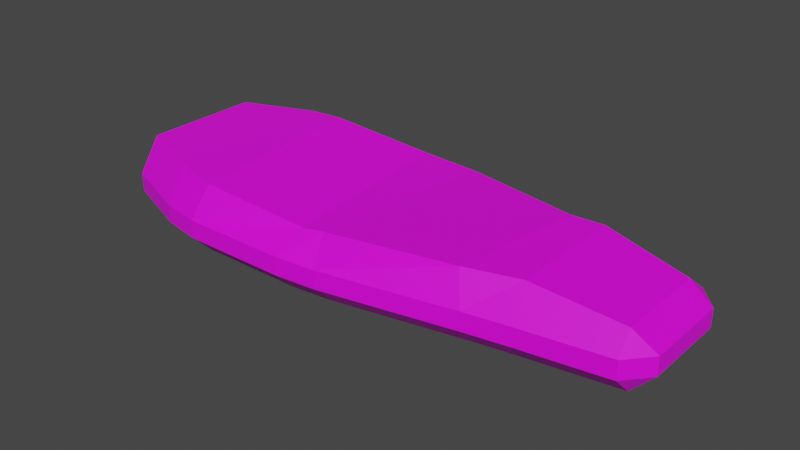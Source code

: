 # Source: sleepbag.blend  (saved by Blender 3.6.11; exported with 4.5.12 LTS)
import bpy
from mathutils import Matrix  # noqa: F401  (used for matrix-valued properties, if any)

bpy.ops.wm.read_factory_settings(use_empty=True)
scene = bpy.context.scene
scene.name = 'Scene'

# ---- collections
col_collection = bpy.data.collections.new('Collection'); scene.collection.children.link(col_collection)

# ---- images (referenced by path relative to the original .blend; pixels are not part of the script)
import os
ASSET_DIR = os.environ.get("B2B_ASSET_DIR", "")  # directory of the original .blend (textures are referenced by path, not embedded)
HERE = os.path.dirname(os.path.abspath(__file__))  # packed textures are extracted next to this script under _unpacked/

def load_image(name, relpath, width, height, colorspace="sRGB"):
    """Load a texture the original file referenced (path relative to the .blend, or extracted next to this script)."""
    p = next((c for c in (os.path.join(HERE, relpath), os.path.join(ASSET_DIR, relpath)) if relpath and os.path.exists(c)), "")
    if p:
        img = bpy.data.images.load(p, check_existing=True)
        img.name = name
    else:  # same state as the original file: an image datablock whose file is absent (Cycles renders it pink)
        img = bpy.data.images.new(name, width, height)
        img.source = "FILE"
        img.filepath = "//" + (relpath or name)
    img.colorspace_settings.name = colorspace
    return img
img_sleepbag_png = load_image('SLEEPBAG.png', 'SLEEPBAG.png', 1024, 1024, 'sRGB')

# ---- materials (node trees are filled in below, after node groups)
mat_material = bpy.data.materials.new('Material')
mat_material.alpha_threshold = 0.0
mat_material.use_transparent_shadow = False
mat_material.roughness = 0.5
mat_material.line_color = (0.0, 0.0, 0.0, 1.0)

# ---- material node trees
mat_material.use_nodes = True; mat_material.node_tree.nodes.clear()
_N = mat_material.node_tree.nodes; _L = mat_material.node_tree.links
n0 = _N.new('ShaderNodeOutputMaterial'); n0.name = 'Material Output'; n0.location = (300, 300)
n1 = _N.new('ShaderNodeBsdfPrincipled'); n1.name = 'Principled BSDF'; n1.location = (10, 300)
n1.distribution = 'GGX'
n1.subsurface_method = 'RANDOM_WALK_SKIN'
n1.inputs[3].default_value = 1.45
n1.inputs[27].default_value = (0.0, 0.0, 0.0, 1.0)
n1.inputs[28].default_value = 1.0
n2 = _N.new('ShaderNodeTexImage'); n2.name = 'Image Texture'; n2.location = (-280, 275)
n2.image = img_sleepbag_png
_L.new(n1.outputs[0], n0.inputs[0])
_L.new(n2.outputs[0], n1.inputs[0])
n0.is_active_output = True

# ---- world
world_world = bpy.data.worlds.new('World'); scene.world = world_world
world_world.use_nodes = True; world_world.node_tree.nodes.clear()
_N = world_world.node_tree.nodes; _L = world_world.node_tree.links
n0 = _N.new('ShaderNodeOutputWorld'); n0.name = 'World Output'; n0.location = (300, 300)
n1 = _N.new('ShaderNodeBackground'); n1.name = 'Background'; n1.location = (10, 300)
n1.inputs[0].default_value = (0.05088, 0.05088, 0.05088, 1.0)
_L.new(n1.outputs[0], n0.inputs[0])
n0.is_active_output = True
world_world.color = (0.05088, 0.05088, 0.05088)
world_world.use_sun_shadow = False
world_world.sun_shadow_jitter_overblur = 0.0

# ---- meshes
me_cube = bpy.data.meshes.new('Cube')
me_cube.from_pydata([(0.6807, 1.047, 0.1416), (0.6773, 0.6202, 0.4643), (1.0, 0.6773, 0.1416), (0.6773, 0.7214, -0.4643), (0.6807, 1.047, -0.1416), (1.0, 0.6773, -0.1416), (1.0, -0.6773, 0.1416), (0.6773, -0.8225, 0.4643), (0.6807, -1.047, 0.1416), (1.0, -0.6773, -0.1416), (0.6807, -1.047, -0.1416), (0.6773, -0.7214, -0.4643), (-1.317, 1.356, 0.1416), (-1.186, 0.8645, 0.6347), (-0.6773, 0.894, 0.6347), (-0.6807, 1.248, 0.1416), (-1.323, 1.029, -0.4643), (-1.317, 1.356, -0.1416), (-0.6807, 1.248, -0.1416), (-0.6773, 0.921, -0.4643), (-1.317, -1.356, 0.1416), (-0.6807, -1.248, 0.1416), (-0.6773, -0.948, 0.6347), (-1.468, -1.173, 0.6347), (-1.323, -1.029, -0.4643), (-0.6773, -0.921, -0.4643), (-0.6807, -1.248, -0.1416), (-1.317, -1.356, -0.1416), (-4.007, 1.494, -0.4643), (-4.007, 1.816, -0.1416), (-3.368, 1.755, -0.1416), (-3.362, 1.425, -0.4643), (-4.007, -1.494, -0.4643), (-3.362, -1.425, -0.4643), (-3.368, -1.755, -0.1416), (-4.007, -1.816, -0.1416), (-4.007, -1.816, 0.1416), (-3.368, -1.755, 0.1416), (-3.553, -1.36, 0.4825), (-3.878, -1.412, 0.4549), (-4.007, 1.816, 0.1416), (-4.148, 1.563, 0.4627), (-3.162, 1.463, 0.4825), (-3.368, 1.755, 0.1416), (-6.313, 1.347, -0.4643), (-6.292, 1.701, -0.1416), (-5.668, 1.816, -0.1416), (-5.668, 1.494, -0.4643), (-6.313, -1.347, -0.4643), (-5.668, -1.494, -0.4643), (-5.668, -1.816, -0.1416), (-6.292, -1.701, -0.1416), (-6.292, -1.701, 0.1416), (-5.668, -1.816, 0.1416), (-5.527, -1.563, 0.6545), (-6.313, -1.347, 0.6687), (-6.292, 1.701, 0.1416), (-6.313, 1.347, 0.6687), (-5.797, 1.412, 0.6622), (-5.668, 1.816, 0.1416), (-7.439, 0.9159, -0.4643), (-7.762, 0.8152, -0.1416), (-7.46, 1.253, -0.1416), (-7.439, -0.9159, -0.4643), (-7.46, -1.253, -0.1416), (-7.762, -0.8152, -0.1416), (-7.46, -1.253, 0.1416), (-7.439, -0.9159, 0.6687), (-7.762, -0.8152, 0.1416), (-7.46, 1.253, 0.1416), (-7.762, 0.8152, 0.1416), (-7.439, 0.9159, 0.6687)], [], [(19, 3, 11, 25), (12, 17, 30, 43), (27, 20, 37, 34), (10, 8, 21, 26), (1, 14, 22, 7), (5, 2, 6, 9), (39, 41, 58, 54), (16, 24, 33, 31), (23, 13, 42, 38), (28, 32, 49, 47), (51, 52, 66, 64), (35, 36, 53, 50), (40, 29, 46, 59), (44, 48, 63, 60), (56, 45, 62, 69), (65, 68, 70, 61), (55, 57, 71, 67), (0, 1, 2), (3, 4, 5), (6, 7, 8), (9, 10, 11), (12, 13, 14, 15), (16, 17, 18, 19), (20, 21, 22, 23), (24, 25, 26, 27), (28, 29, 30, 31), (32, 33, 34, 35), (36, 37, 38, 39), (40, 41, 42, 43), (44, 45, 46, 47), (48, 49, 50, 51), (52, 53, 54, 55), (56, 57, 58, 59), (60, 61, 62), (63, 64, 65), (66, 67, 68), (69, 70, 71), (19, 25, 24, 16), (3, 19, 18, 4), (2, 5, 4, 0), (26, 21, 20, 27), (8, 10, 9, 6), (15, 18, 17, 12), (7, 22, 21, 8), (1, 7, 6, 2), (25, 11, 10, 26), (22, 14, 13, 23), (14, 1, 0, 15), (11, 3, 5, 9), (31, 33, 32, 28), (34, 37, 36, 35), (43, 30, 29, 40), (38, 42, 41, 39), (27, 34, 33, 24), (30, 17, 16, 31), (12, 43, 42, 13), (37, 20, 23, 38), (47, 49, 48, 44), (50, 53, 52, 51), (59, 46, 45, 56), (54, 58, 57, 55), (39, 54, 53, 36), (49, 32, 35, 50), (28, 47, 46, 29), (58, 41, 40, 59), (60, 63, 65, 61), (64, 66, 68, 65), (69, 62, 61, 70), (67, 71, 70, 68), (44, 60, 62, 45), (71, 57, 56, 69), (51, 64, 63, 48), (66, 52, 55, 67), (18, 15, 0, 4)])
_uv = me_cube.uv_layers.new(name='UVMap')
_uv.uv.foreach_set('vector', [0.8237, 0.7678, 0.7963, 0.9028, 0.6589, 0.9096, 0.6261, 0.7708, 0.1151, 0.7538, 0.08694, 0.7631, 0.03692, 0.5239, 0.06648, 0.5184, 0.4607, 0.7414, 0.4314, 0.7355, 0.4532, 0.496, 0.4825, 0.4977, 0.3885, 0.964, 0.367, 0.941, 0.4161, 0.8082, 0.4445, 0.8182, 0.2299, 0.9295, 0.1909, 0.8093, 0.3603, 0.7966, 0.3373, 0.9265, 0.2134, 0.9999, 0.2234, 0.9708, 0.3327, 0.9686, 0.3421, 0.9987, 0.4027, 0.4405, 0.1009, 0.4256, 0.1253, 0.2415, 0.3898, 0.2621, 0.8354, 0.699, 0.6125, 0.7013, 0.5689, 0.4802, 0.8753, 0.4785, 0.3799, 0.7118, 0.1858, 0.7558, 0.1142, 0.5378, 0.3989, 0.478, 0.8817, 0.409, 0.5614, 0.4108, 0.5628, 0.2324, 0.8783, 0.2318, 0.4497, 0.1568, 0.423, 0.1702, 0.3584, 0.05914, 0.3779, 0.03463, 0.4834, 0.4213, 0.4542, 0.422, 0.4416, 0.2371, 0.47, 0.2305, 0.05871, 0.4437, 0.02852, 0.4459, 0.02907, 0.2452, 0.05944, 0.25, 0.8614, 0.1638, 0.5791, 0.1638, 0.628, 0.04757, 0.8095, 0.05051, 0.07407, 0.1789, 0.04559, 0.1667, 0.1124, 0.03533, 0.133, 0.06055, 0.325, 0.0001349, 0.3153, 0.03109, 0.1744, 0.03114, 0.1655, 0.000135, 0.3645, 0.1857, 0.1346, 0.1893, 0.1781, 0.08708, 0.3136, 0.09052, 0.1893, 0.9466, 0.2299, 0.9295, 0.2234, 0.9708, 0.7963, 0.9028, 0.8417, 0.9134, 0.8011, 0.9486, 0.3327, 0.9686, 0.3373, 0.9265, 0.367, 0.941, 0.6585, 0.9592, 0.6116, 0.9242, 0.6589, 0.9096, 0.1151, 0.7538, 0.1858, 0.7558, 0.1909, 0.8093, 0.1346, 0.8233, 0.8354, 0.699, 0.8851, 0.7023, 0.8723, 0.7712, 0.8237, 0.7678, 0.4314, 0.7355, 0.4161, 0.8082, 0.3603, 0.7966, 0.3799, 0.7118, 0.6125, 0.7013, 0.6261, 0.7708, 0.5761, 0.7755, 0.5622, 0.7055, 0.8817, 0.409, 0.9312, 0.409, 0.9255, 0.4791, 0.8753, 0.4785, 0.5614, 0.4108, 0.5689, 0.4802, 0.5186, 0.4815, 0.512, 0.4114, 0.4542, 0.422, 0.4532, 0.496, 0.3989, 0.478, 0.4027, 0.4405, 0.05871, 0.4437, 0.1009, 0.4256, 0.1142, 0.5378, 0.06648, 0.5184, 0.8614, 0.1638, 0.9133, 0.1603, 0.9274, 0.2291, 0.8783, 0.2318, 0.5791, 0.1638, 0.5628, 0.2324, 0.5131, 0.2304, 0.5265, 0.1609, 0.423, 0.1702, 0.4416, 0.2371, 0.3898, 0.2621, 0.3645, 0.1857, 0.07407, 0.1789, 0.1346, 0.1893, 0.1253, 0.2415, 0.05944, 0.25, 0.8095, 0.05051, 0.8057, 0.0001349, 0.8569, 0.03432, 0.628, 0.04757, 0.5814, 0.03242, 0.6317, 0.0001349, 0.3584, 0.05914, 0.3136, 0.09052, 0.3153, 0.03109, 0.133, 0.06055, 0.1744, 0.03114, 0.1781, 0.08708, 0.8237, 0.7678, 0.6261, 0.7708, 0.6125, 0.7013, 0.8354, 0.699, 0.7963, 0.9028, 0.8237, 0.7678, 0.8723, 0.7712, 0.8417, 0.9134, 0.2234, 0.9708, 0.2134, 0.9999, 0.1699, 0.9673, 0.1893, 0.9466, 0.4445, 0.8182, 0.4161, 0.8082, 0.4314, 0.7355, 0.4607, 0.7414, 0.367, 0.941, 0.3885, 0.964, 0.3421, 0.9987, 0.3327, 0.9686, 0.1346, 0.8233, 0.1087, 0.8349, 0.08694, 0.7631, 0.1151, 0.7538, 0.3373, 0.9265, 0.3603, 0.7966, 0.4161, 0.8082, 0.367, 0.941, 0.2299, 0.9295, 0.3373, 0.9265, 0.3327, 0.9686, 0.2234, 0.9708, 0.6261, 0.7708, 0.6589, 0.9096, 0.6116, 0.9242, 0.5761, 0.7755, 0.3603, 0.7966, 0.1909, 0.8093, 0.1858, 0.7558, 0.3799, 0.7118, 0.1909, 0.8093, 0.2299, 0.9295, 0.1893, 0.9466, 0.1346, 0.8233, 0.6589, 0.9096, 0.7963, 0.9028, 0.8011, 0.9486, 0.6585, 0.9592, 0.8753, 0.4785, 0.5689, 0.4802, 0.5614, 0.4108, 0.8817, 0.409, 0.4825, 0.4977, 0.4532, 0.496, 0.4542, 0.422, 0.4834, 0.4213, 0.06648, 0.5184, 0.03692, 0.5239, 0.02852, 0.4459, 0.05871, 0.4437, 0.3989, 0.478, 0.1142, 0.5378, 0.1009, 0.4256, 0.4027, 0.4405, 0.5622, 0.7055, 0.5186, 0.4815, 0.5689, 0.4802, 0.6125, 0.7013, 0.9255, 0.4791, 0.8851, 0.7023, 0.8354, 0.699, 0.8753, 0.4785, 0.1151, 0.7538, 0.06648, 0.5184, 0.1142, 0.5378, 0.1858, 0.7558, 0.4532, 0.496, 0.4314, 0.7355, 0.3799, 0.7118, 0.3989, 0.478, 0.8783, 0.2318, 0.5628, 0.2324, 0.5791, 0.1638, 0.8614, 0.1638, 0.47, 0.2305, 0.4416, 0.2371, 0.423, 0.1702, 0.4497, 0.1568, 0.05944, 0.25, 0.02907, 0.2452, 0.04559, 0.1667, 0.07407, 0.1789, 0.3898, 0.2621, 0.1253, 0.2415, 0.1346, 0.1893, 0.3645, 0.1857, 0.4027, 0.4405, 0.3898, 0.2621, 0.4416, 0.2371, 0.4542, 0.422, 0.5628, 0.2324, 0.5614, 0.4108, 0.512, 0.4114, 0.5131, 0.2304, 0.8817, 0.409, 0.8783, 0.2318, 0.9274, 0.2291, 0.9312, 0.409, 0.1253, 0.2415, 0.1009, 0.4256, 0.05871, 0.4437, 0.05944, 0.25, 0.8095, 0.05051, 0.628, 0.04757, 0.6317, 0.0001349, 0.8057, 0.0001349, 0.3779, 0.03463, 0.3584, 0.05914, 0.3153, 0.03109, 0.325, 0.0001349, 0.133, 0.06055, 0.1124, 0.03533, 0.1655, 0.000135, 0.1744, 0.03114, 0.3136, 0.09052, 0.1781, 0.08708, 0.1744, 0.03114, 0.3153, 0.03109, 0.8614, 0.1638, 0.8095, 0.05051, 0.8569, 0.03432, 0.9133, 0.1603, 0.1781, 0.08708, 0.1346, 0.1893, 0.07407, 0.1789, 0.133, 0.06055, 0.5265, 0.1609, 0.5814, 0.03242, 0.628, 0.04757, 0.5791, 0.1638, 0.3584, 0.05914, 0.423, 0.1702, 0.3645, 0.1857, 0.3136, 0.09052, 0.1087, 0.8349, 0.1346, 0.8233, 0.1893, 0.9466, 0.1699, 0.9673])
me_cube.materials.append(mat_material)
me_cube.use_mirror_vertex_groups = False
me_cube.update()

# ---- objects
ob_cube = bpy.data.objects.new('Cube', me_cube)

# ---- transforms, parenting, visibility, modifiers, constraints
ob_cube.location = (0.0, 0.0, 0.0)
ob_cube.lock_rotations_4d = False
ob_cube.empty_display_type = 'ARROWS'
ob_cube.lineart.crease_threshold = 0.0

# ---- collection membership
col_collection.objects.link(ob_cube)

# ---- scene / render settings (as saved in the file)
scene.frame_start = 1; scene.frame_end = 250; scene.frame_set(1)
scene.render.engine = 'BLENDER_EEVEE_NEXT'
scene.cycles.sampling_pattern = 'TABULATED_SOBOL'
scene.view_settings.view_transform = 'Filmic'
bpy.context.view_layer.update()

# ---- added for rendering (the .blend has no active camera and no usable light): camera, sun
cam_auto = bpy.data.cameras.new('AutoCamera')
cam_auto.lens = 50.0
cam_auto.sensor_width = 36.0
cam_auto.clip_end = 1000.0
ob_auto_camera = bpy.data.objects.new('AutoCamera', cam_auto)
scene.collection.objects.link(ob_auto_camera)
ob_auto_camera.location = (5.45719, -10.6057, 7.17263)
ob_auto_camera.rotation_euler = (1.09748, -7.21219e-08, 0.694738)
scene.camera = ob_auto_camera
light_auto_sun = bpy.data.lights.new('AutoSun', 'SUN')
light_auto_sun.energy = 3.0
light_auto_sun.angle = 0.0523599
ob_auto_sun = bpy.data.objects.new('AutoSun', light_auto_sun)
scene.collection.objects.link(ob_auto_sun)
ob_auto_sun.rotation_euler = (0.872665, 0.174533, 0.523599)
bpy.context.view_layer.update()
